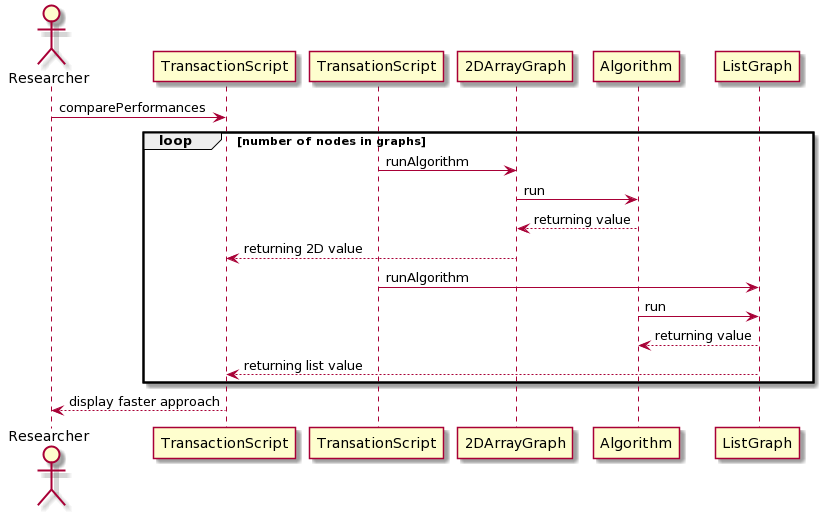

The diagram above was rendered by PlantUML. Its source (embedded in the PNG):
@startuml
actor Researcher
Researcher -> TransactionScript:comparePerformances
loop number of nodes in graphs
TransationScript-> 2DArrayGraph:runAlgorithm
2DArrayGraph -> Algorithm:run
Algorithm --> 2DArrayGraph: returning value
2DArrayGraph --> TransactionScript: returning 2D value
TransationScript-> ListGraph:runAlgorithm
Algorithm-> ListGraph:run
ListGraph--> Algorithm: returning value
ListGraph --> TransactionScript: returning list value
end
TransactionScript --> Researcher:display faster approach
@enduml